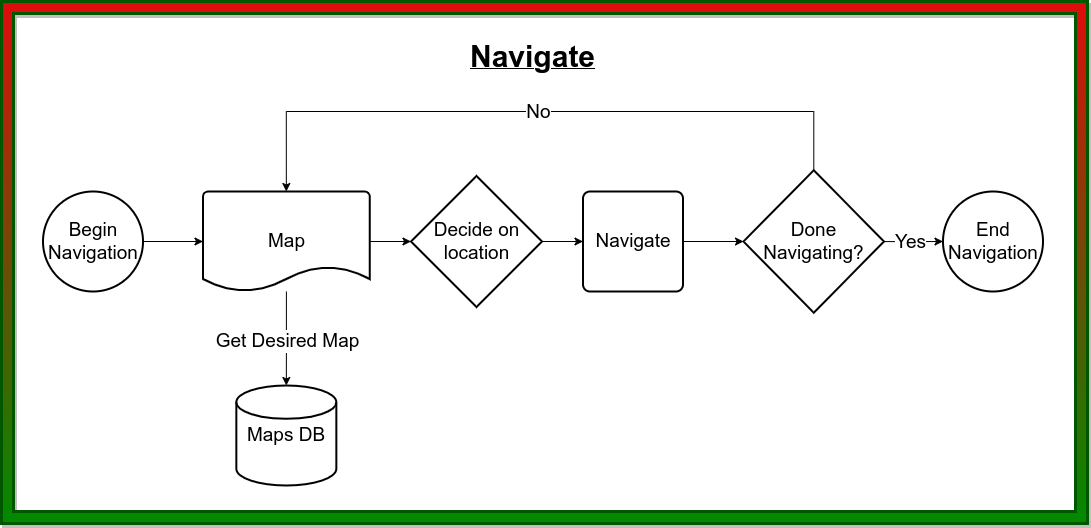

The diagram above was exported from draw.io. Its source (the exported page's mxGraphModel, read from the mxfile embedded in the PNG):
<mxGraphModel dx="954" dy="559" grid="0" gridSize="10" guides="1" tooltips="1" connect="1" arrows="1" fold="1" page="1" pageScale="1.12" pageWidth="1100" pageHeight="850" math="0" shadow="0">
  <root>
    <mxCell id="0" />
    <mxCell id="1" parent="0" />
    <mxCell id="tZWHVAdL0ArMOX8CpbbZ-6" style="edgeStyle=orthogonalEdgeStyle;rounded=0;orthogonalLoop=1;jettySize=auto;html=1;entryX=0;entryY=0.5;entryDx=0;entryDy=0;fontSize=19;" parent="1" source="KLCGCu_ZZjXu-_vzJ0KA-1" target="tZWHVAdL0ArMOX8CpbbZ-2" edge="1">
      <mxGeometry relative="1" as="geometry" />
    </mxCell>
    <mxCell id="KLCGCu_ZZjXu-_vzJ0KA-1" value="Begin Navigation" style="strokeWidth=2;html=1;shape=mxgraph.flowchart.start_2;whiteSpace=wrap;fontSize=19;" parent="1" vertex="1">
      <mxGeometry x="83.5" y="247" width="100" height="100" as="geometry" />
    </mxCell>
    <mxCell id="tZWHVAdL0ArMOX8CpbbZ-1" value="End Navigation" style="strokeWidth=2;html=1;shape=mxgraph.flowchart.start_2;whiteSpace=wrap;fontSize=19;" parent="1" vertex="1">
      <mxGeometry x="983.5" y="247" width="100" height="100" as="geometry" />
    </mxCell>
    <mxCell id="tZWHVAdL0ArMOX8CpbbZ-2" value="Map" style="strokeWidth=2;html=1;shape=mxgraph.flowchart.document2;whiteSpace=wrap;size=0.25;fontSize=19;" parent="1" vertex="1">
      <mxGeometry x="243.5" y="247" width="166.67" height="100" as="geometry" />
    </mxCell>
    <mxCell id="tZWHVAdL0ArMOX8CpbbZ-11" style="edgeStyle=orthogonalEdgeStyle;rounded=0;orthogonalLoop=1;jettySize=auto;html=1;entryX=0;entryY=0.5;entryDx=0;entryDy=0;fontSize=19;" parent="1" source="tZWHVAdL0ArMOX8CpbbZ-3" target="tZWHVAdL0ArMOX8CpbbZ-5" edge="1">
      <mxGeometry relative="1" as="geometry" />
    </mxCell>
    <mxCell id="tZWHVAdL0ArMOX8CpbbZ-3" value="Decide on location" style="strokeWidth=2;html=1;shape=mxgraph.flowchart.decision;whiteSpace=wrap;aspect=fixed;fontSize=19;" parent="1" vertex="1">
      <mxGeometry x="451.5" y="231.5" width="131" height="131" as="geometry" />
    </mxCell>
    <mxCell id="tZWHVAdL0ArMOX8CpbbZ-4" value="Maps DB" style="strokeWidth=2;html=1;shape=mxgraph.flowchart.database;whiteSpace=wrap;aspect=fixed;fontSize=19;" parent="1" vertex="1">
      <mxGeometry x="276.84000000000003" y="441" width="100" height="100" as="geometry" />
    </mxCell>
    <mxCell id="tZWHVAdL0ArMOX8CpbbZ-5" value="Navigate" style="rounded=1;whiteSpace=wrap;html=1;absoluteArcSize=1;arcSize=14;strokeWidth=2;fontSize=19;" parent="1" vertex="1">
      <mxGeometry x="623.5" y="247" width="100" height="100" as="geometry" />
    </mxCell>
    <mxCell id="tZWHVAdL0ArMOX8CpbbZ-8" style="edgeStyle=orthogonalEdgeStyle;rounded=0;orthogonalLoop=1;jettySize=auto;html=1;entryX=0.5;entryY=0;entryDx=0;entryDy=0;entryPerimeter=0;fontSize=19;" parent="1" source="tZWHVAdL0ArMOX8CpbbZ-2" target="tZWHVAdL0ArMOX8CpbbZ-4" edge="1">
      <mxGeometry relative="1" as="geometry" />
    </mxCell>
    <mxCell id="tZWHVAdL0ArMOX8CpbbZ-9" value="Get Desired Map" style="edgeLabel;html=1;align=center;verticalAlign=middle;resizable=0;points=[];fontSize=19;" parent="tZWHVAdL0ArMOX8CpbbZ-8" vertex="1" connectable="0">
      <mxGeometry x="0.0568" y="1" relative="1" as="geometry">
        <mxPoint as="offset" />
      </mxGeometry>
    </mxCell>
    <mxCell id="tZWHVAdL0ArMOX8CpbbZ-10" style="edgeStyle=orthogonalEdgeStyle;rounded=0;orthogonalLoop=1;jettySize=auto;html=1;entryX=0;entryY=0.5;entryDx=0;entryDy=0;entryPerimeter=0;fontSize=19;" parent="1" source="tZWHVAdL0ArMOX8CpbbZ-2" target="tZWHVAdL0ArMOX8CpbbZ-3" edge="1">
      <mxGeometry relative="1" as="geometry" />
    </mxCell>
    <mxCell id="tZWHVAdL0ArMOX8CpbbZ-16" style="edgeStyle=orthogonalEdgeStyle;rounded=0;orthogonalLoop=1;jettySize=auto;html=1;entryX=0.5;entryY=0;entryDx=0;entryDy=0;fontSize=19;" parent="1" source="tZWHVAdL0ArMOX8CpbbZ-13" target="tZWHVAdL0ArMOX8CpbbZ-2" edge="1">
      <mxGeometry relative="1" as="geometry">
        <Array as="points">
          <mxPoint x="853.5" y="167" />
          <mxPoint x="326.5" y="167" />
        </Array>
      </mxGeometry>
    </mxCell>
    <mxCell id="6Ycld4c7QPU3HJztxNF--8" value="&lt;font style=&quot;font-size: 19px;&quot;&gt;No&lt;/font&gt;" style="edgeLabel;html=1;align=center;verticalAlign=middle;resizable=0;points=[];fontSize=19;" parent="tZWHVAdL0ArMOX8CpbbZ-16" vertex="1" connectable="0">
      <mxGeometry x="0.0052" relative="1" as="geometry">
        <mxPoint as="offset" />
      </mxGeometry>
    </mxCell>
    <mxCell id="tZWHVAdL0ArMOX8CpbbZ-13" value="Done &lt;br style=&quot;font-size: 19px;&quot;&gt;Navigating?" style="strokeWidth=2;html=1;shape=mxgraph.flowchart.decision;whiteSpace=wrap;fontSize=19;" parent="1" vertex="1">
      <mxGeometry x="784" y="225.75" width="140.5" height="142.5" as="geometry" />
    </mxCell>
    <mxCell id="tZWHVAdL0ArMOX8CpbbZ-14" style="edgeStyle=orthogonalEdgeStyle;rounded=0;orthogonalLoop=1;jettySize=auto;html=1;entryX=0;entryY=0.5;entryDx=0;entryDy=0;entryPerimeter=0;fontSize=19;" parent="1" source="tZWHVAdL0ArMOX8CpbbZ-5" target="tZWHVAdL0ArMOX8CpbbZ-13" edge="1">
      <mxGeometry relative="1" as="geometry" />
    </mxCell>
    <mxCell id="tZWHVAdL0ArMOX8CpbbZ-15" style="edgeStyle=orthogonalEdgeStyle;rounded=0;orthogonalLoop=1;jettySize=auto;html=1;entryX=0;entryY=0.5;entryDx=0;entryDy=0;entryPerimeter=0;fontSize=19;" parent="1" source="tZWHVAdL0ArMOX8CpbbZ-13" target="tZWHVAdL0ArMOX8CpbbZ-1" edge="1">
      <mxGeometry relative="1" as="geometry" />
    </mxCell>
    <mxCell id="6Ycld4c7QPU3HJztxNF--9" value="&lt;font style=&quot;font-size: 19px;&quot;&gt;Yes&lt;/font&gt;" style="edgeLabel;html=1;align=center;verticalAlign=middle;resizable=0;points=[];fontSize=19;" parent="tZWHVAdL0ArMOX8CpbbZ-15" vertex="1" connectable="0">
      <mxGeometry x="0.0009" y="1" relative="1" as="geometry">
        <mxPoint x="-4" y="1" as="offset" />
      </mxGeometry>
    </mxCell>
    <mxCell id="Iu34Os5XCWdYFKTjWkGd-3" value="" style="verticalLabelPosition=bottom;verticalAlign=top;html=1;shape=mxgraph.basic.frame;dx=12;whiteSpace=wrap;strokeWidth=3;fillColor=#008a00;strokeColor=#005700;fontColor=#ffffff;gradientColor=#df0c0c;gradientDirection=north;perimeterSpacing=0;shadow=1;" parent="1" vertex="1">
      <mxGeometry x="42" y="57" width="1086" height="522" as="geometry" />
    </mxCell>
    <mxCell id="Iu34Os5XCWdYFKTjWkGd-5" value="&lt;p class=&quot;western&quot; align=&quot;center&quot; style=&quot;line-height: 100%; margin-bottom: 0in&quot;&gt;&lt;br&gt;&lt;font size=&quot;1&quot; style=&quot;&quot;&gt;&lt;u style=&quot;&quot;&gt;&lt;b style=&quot;font-size: 30px;&quot;&gt;Navigate&lt;/b&gt;&lt;/u&gt;&lt;/font&gt;&lt;/p&gt;" style="text;whiteSpace=wrap;html=1;" parent="1" vertex="1">
      <mxGeometry x="508.5" y="76" width="139" height="63" as="geometry" />
    </mxCell>
  </root>
</mxGraphModel>